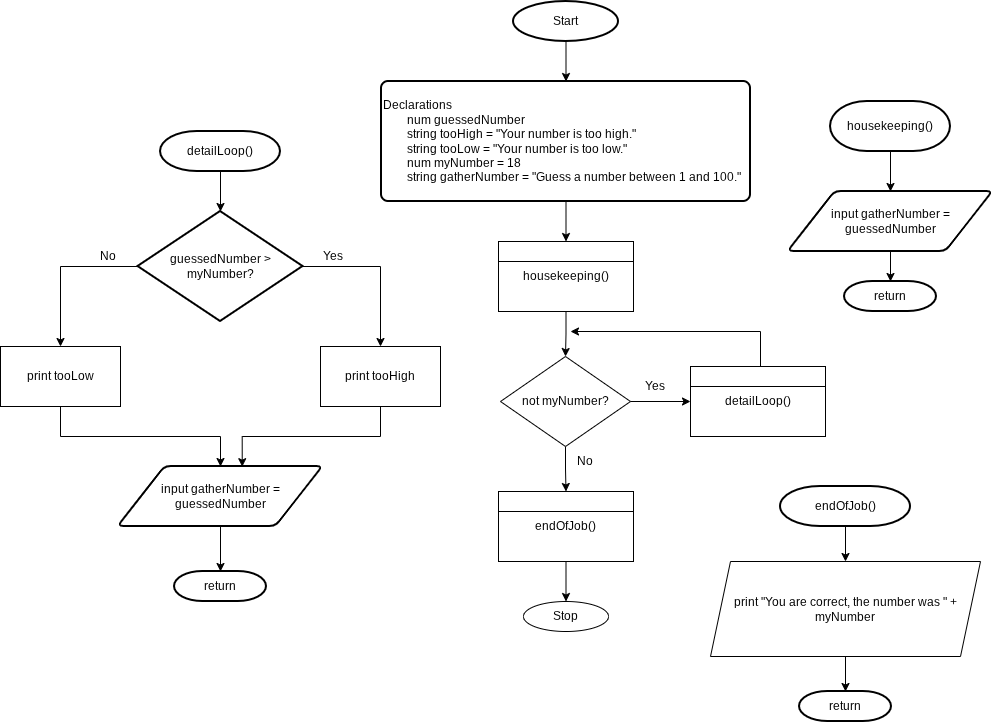

The diagram above was exported from draw.io. Its source (the exported page's mxGraphModel, read from the mxfile embedded in the PNG):
<mxGraphModel dx="2515" dy="743" grid="1" gridSize="10" guides="1" tooltips="1" connect="1" arrows="1" fold="1" page="1" pageScale="1" pageWidth="850" pageHeight="1100" math="0" shadow="0">
  <root>
    <mxCell id="0" />
    <mxCell id="1" parent="0" />
    <mxCell id="LregPWPPqein7wpyN0PU-14" style="edgeStyle=orthogonalEdgeStyle;rounded=0;orthogonalLoop=1;jettySize=auto;html=1;entryX=0.5;entryY=0;entryDx=0;entryDy=0;" edge="1" parent="1" source="LregPWPPqein7wpyN0PU-1" target="LregPWPPqein7wpyN0PU-2">
      <mxGeometry relative="1" as="geometry" />
    </mxCell>
    <mxCell id="LregPWPPqein7wpyN0PU-1" value="Start" style="strokeWidth=2;html=1;shape=mxgraph.flowchart.start_1;whiteSpace=wrap;" vertex="1" parent="1">
      <mxGeometry x="373" y="150" width="105" height="40" as="geometry" />
    </mxCell>
    <mxCell id="LregPWPPqein7wpyN0PU-15" style="edgeStyle=orthogonalEdgeStyle;rounded=0;orthogonalLoop=1;jettySize=auto;html=1;entryX=0.5;entryY=0;entryDx=0;entryDy=0;" edge="1" parent="1" source="LregPWPPqein7wpyN0PU-2" target="LregPWPPqein7wpyN0PU-3">
      <mxGeometry relative="1" as="geometry" />
    </mxCell>
    <mxCell id="LregPWPPqein7wpyN0PU-2" value="Declarations&lt;div&gt;&lt;span style=&quot;white-space: pre;&quot;&gt;&#09;&lt;/span&gt;num guessedNumber&lt;/div&gt;&lt;div&gt;&lt;span style=&quot;white-space: pre;&quot;&gt;&#09;&lt;/span&gt;string tooHigh = &quot;Your number is too high.&quot;&lt;/div&gt;&lt;div&gt;&lt;span style=&quot;white-space: pre;&quot;&gt;&#09;&lt;/span&gt;string tooLow = &quot;Your number is too low.&quot;&lt;/div&gt;&lt;div&gt;&lt;span style=&quot;white-space: pre;&quot;&gt;&#09;&lt;/span&gt;num myNumber = 18&lt;/div&gt;&lt;div&gt;&lt;span style=&quot;white-space: pre;&quot;&gt;&#09;&lt;/span&gt;string gatherNumber = &quot;Guess a number between 1 and 100.&quot;&lt;br&gt;&lt;/div&gt;" style="rounded=1;whiteSpace=wrap;html=1;absoluteArcSize=1;arcSize=14;strokeWidth=2;align=left;" vertex="1" parent="1">
      <mxGeometry x="241" y="230" width="369" height="120" as="geometry" />
    </mxCell>
    <mxCell id="LregPWPPqein7wpyN0PU-16" style="edgeStyle=orthogonalEdgeStyle;rounded=0;orthogonalLoop=1;jettySize=auto;html=1;entryX=0.5;entryY=0;entryDx=0;entryDy=0;" edge="1" parent="1" source="LregPWPPqein7wpyN0PU-3" target="LregPWPPqein7wpyN0PU-4">
      <mxGeometry relative="1" as="geometry" />
    </mxCell>
    <mxCell id="LregPWPPqein7wpyN0PU-3" value="housekeeping()" style="shape=internalStorage;whiteSpace=wrap;html=1;backgroundOutline=1;dx=0;dy=20;" vertex="1" parent="1">
      <mxGeometry x="358" y="390" width="135" height="70" as="geometry" />
    </mxCell>
    <mxCell id="LregPWPPqein7wpyN0PU-17" style="edgeStyle=orthogonalEdgeStyle;rounded=0;orthogonalLoop=1;jettySize=auto;html=1;entryX=0.5;entryY=0;entryDx=0;entryDy=0;" edge="1" parent="1" source="LregPWPPqein7wpyN0PU-4" target="LregPWPPqein7wpyN0PU-8">
      <mxGeometry relative="1" as="geometry" />
    </mxCell>
    <mxCell id="LregPWPPqein7wpyN0PU-4" value="not myNumber?" style="rhombus;whiteSpace=wrap;html=1;" vertex="1" parent="1">
      <mxGeometry x="360" y="505" width="130" height="90" as="geometry" />
    </mxCell>
    <mxCell id="LregPWPPqein7wpyN0PU-5" style="edgeStyle=orthogonalEdgeStyle;rounded=0;orthogonalLoop=1;jettySize=auto;html=1;" edge="1" parent="1" source="LregPWPPqein7wpyN0PU-6">
      <mxGeometry relative="1" as="geometry">
        <mxPoint x="430" y="480" as="targetPoint" />
        <Array as="points">
          <mxPoint x="620" y="480" />
        </Array>
        <mxPoint x="671" y="510" as="sourcePoint" />
      </mxGeometry>
    </mxCell>
    <mxCell id="LregPWPPqein7wpyN0PU-6" value="detailLoop()" style="shape=internalStorage;whiteSpace=wrap;html=1;backgroundOutline=1;dx=0;dy=20;" vertex="1" parent="1">
      <mxGeometry x="550" y="515" width="135" height="70" as="geometry" />
    </mxCell>
    <mxCell id="LregPWPPqein7wpyN0PU-7" value="Yes" style="text;html=1;whiteSpace=wrap;strokeColor=none;fillColor=none;align=center;verticalAlign=middle;rounded=0;" vertex="1" parent="1">
      <mxGeometry x="485" y="520" width="60" height="30" as="geometry" />
    </mxCell>
    <mxCell id="LregPWPPqein7wpyN0PU-18" style="edgeStyle=orthogonalEdgeStyle;rounded=0;orthogonalLoop=1;jettySize=auto;html=1;entryX=0.5;entryY=0;entryDx=0;entryDy=0;" edge="1" parent="1" source="LregPWPPqein7wpyN0PU-8" target="LregPWPPqein7wpyN0PU-9">
      <mxGeometry relative="1" as="geometry" />
    </mxCell>
    <mxCell id="LregPWPPqein7wpyN0PU-8" value="endOfJob()" style="shape=internalStorage;whiteSpace=wrap;html=1;backgroundOutline=1;dx=0;dy=20;" vertex="1" parent="1">
      <mxGeometry x="358" y="640" width="135" height="70" as="geometry" />
    </mxCell>
    <mxCell id="LregPWPPqein7wpyN0PU-9" value="Stop" style="ellipse;whiteSpace=wrap;html=1;" vertex="1" parent="1">
      <mxGeometry x="383" y="750" width="85" height="30" as="geometry" />
    </mxCell>
    <mxCell id="LregPWPPqein7wpyN0PU-13" value="" style="endArrow=classic;html=1;rounded=0;entryX=0;entryY=0.5;entryDx=0;entryDy=0;exitX=1;exitY=0.5;exitDx=0;exitDy=0;" edge="1" parent="1" source="LregPWPPqein7wpyN0PU-4" target="LregPWPPqein7wpyN0PU-6">
      <mxGeometry width="50" height="50" relative="1" as="geometry">
        <mxPoint x="290" y="640" as="sourcePoint" />
        <mxPoint x="340" y="590" as="targetPoint" />
      </mxGeometry>
    </mxCell>
    <mxCell id="LregPWPPqein7wpyN0PU-19" value="No" style="text;html=1;whiteSpace=wrap;strokeColor=none;fillColor=none;align=center;verticalAlign=middle;rounded=0;" vertex="1" parent="1">
      <mxGeometry x="415" y="595" width="60" height="30" as="geometry" />
    </mxCell>
    <mxCell id="LregPWPPqein7wpyN0PU-25" style="edgeStyle=orthogonalEdgeStyle;rounded=0;orthogonalLoop=1;jettySize=auto;html=1;entryX=0.5;entryY=0;entryDx=0;entryDy=0;" edge="1" parent="1" source="LregPWPPqein7wpyN0PU-20" target="LregPWPPqein7wpyN0PU-21">
      <mxGeometry relative="1" as="geometry" />
    </mxCell>
    <mxCell id="LregPWPPqein7wpyN0PU-20" value="housekeeping()" style="strokeWidth=2;html=1;shape=mxgraph.flowchart.terminator;whiteSpace=wrap;" vertex="1" parent="1">
      <mxGeometry x="690" y="250" width="120" height="50" as="geometry" />
    </mxCell>
    <mxCell id="LregPWPPqein7wpyN0PU-37" style="edgeStyle=orthogonalEdgeStyle;rounded=0;orthogonalLoop=1;jettySize=auto;html=1;entryX=0.5;entryY=0;entryDx=0;entryDy=0;" edge="1" parent="1" source="LregPWPPqein7wpyN0PU-21">
      <mxGeometry relative="1" as="geometry">
        <mxPoint x="750" y="430" as="targetPoint" />
      </mxGeometry>
    </mxCell>
    <mxCell id="LregPWPPqein7wpyN0PU-21" value="input gatherNumber = guessedNumber" style="shape=parallelogram;html=1;strokeWidth=2;perimeter=parallelogramPerimeter;whiteSpace=wrap;rounded=1;arcSize=12;size=0.23;" vertex="1" parent="1">
      <mxGeometry x="647.5" y="340" width="205" height="60" as="geometry" />
    </mxCell>
    <mxCell id="LregPWPPqein7wpyN0PU-24" value="detailLoop()" style="strokeWidth=2;html=1;shape=mxgraph.flowchart.terminator;whiteSpace=wrap;" vertex="1" parent="1">
      <mxGeometry x="20" y="280" width="120" height="40" as="geometry" />
    </mxCell>
    <mxCell id="LregPWPPqein7wpyN0PU-26" value="return" style="strokeWidth=2;html=1;shape=mxgraph.flowchart.terminator;whiteSpace=wrap;" vertex="1" parent="1">
      <mxGeometry x="704" y="430" width="92" height="30" as="geometry" />
    </mxCell>
    <mxCell id="LregPWPPqein7wpyN0PU-32" style="edgeStyle=orthogonalEdgeStyle;rounded=0;orthogonalLoop=1;jettySize=auto;html=1;entryX=0.5;entryY=0;entryDx=0;entryDy=0;" edge="1" parent="1" source="LregPWPPqein7wpyN0PU-28" target="LregPWPPqein7wpyN0PU-30">
      <mxGeometry relative="1" as="geometry" />
    </mxCell>
    <mxCell id="LregPWPPqein7wpyN0PU-33" style="edgeStyle=orthogonalEdgeStyle;rounded=0;orthogonalLoop=1;jettySize=auto;html=1;entryX=0.5;entryY=0;entryDx=0;entryDy=0;" edge="1" parent="1" source="LregPWPPqein7wpyN0PU-28" target="LregPWPPqein7wpyN0PU-31">
      <mxGeometry relative="1" as="geometry" />
    </mxCell>
    <mxCell id="LregPWPPqein7wpyN0PU-28" value="guessedNumber &amp;gt; myNumber?" style="strokeWidth=2;html=1;shape=mxgraph.flowchart.decision;whiteSpace=wrap;" vertex="1" parent="1">
      <mxGeometry x="-2.5" y="360" width="165" height="110" as="geometry" />
    </mxCell>
    <mxCell id="LregPWPPqein7wpyN0PU-29" style="edgeStyle=orthogonalEdgeStyle;rounded=0;orthogonalLoop=1;jettySize=auto;html=1;entryX=0.5;entryY=0;entryDx=0;entryDy=0;entryPerimeter=0;" edge="1" parent="1" source="LregPWPPqein7wpyN0PU-24" target="LregPWPPqein7wpyN0PU-28">
      <mxGeometry relative="1" as="geometry" />
    </mxCell>
    <mxCell id="LregPWPPqein7wpyN0PU-42" style="edgeStyle=orthogonalEdgeStyle;rounded=0;orthogonalLoop=1;jettySize=auto;html=1;entryX=0.5;entryY=0;entryDx=0;entryDy=0;" edge="1" parent="1" source="LregPWPPqein7wpyN0PU-30" target="LregPWPPqein7wpyN0PU-39">
      <mxGeometry relative="1" as="geometry" />
    </mxCell>
    <mxCell id="LregPWPPqein7wpyN0PU-30" value="print tooLow" style="rounded=0;whiteSpace=wrap;html=1;" vertex="1" parent="1">
      <mxGeometry x="-140" y="495" width="120" height="60" as="geometry" />
    </mxCell>
    <mxCell id="LregPWPPqein7wpyN0PU-31" value="print tooHigh" style="rounded=0;whiteSpace=wrap;html=1;" vertex="1" parent="1">
      <mxGeometry x="180" y="495" width="120" height="60" as="geometry" />
    </mxCell>
    <mxCell id="LregPWPPqein7wpyN0PU-34" value="Yes" style="text;html=1;whiteSpace=wrap;strokeColor=none;fillColor=none;align=center;verticalAlign=middle;rounded=0;" vertex="1" parent="1">
      <mxGeometry x="162.5" y="390" width="60" height="30" as="geometry" />
    </mxCell>
    <mxCell id="LregPWPPqein7wpyN0PU-35" value="No" style="text;html=1;whiteSpace=wrap;strokeColor=none;fillColor=none;align=center;verticalAlign=middle;rounded=0;" vertex="1" parent="1">
      <mxGeometry x="-62.5" y="390" width="60" height="30" as="geometry" />
    </mxCell>
    <mxCell id="LregPWPPqein7wpyN0PU-39" value="input gatherNumber = guessedNumber" style="shape=parallelogram;html=1;strokeWidth=2;perimeter=parallelogramPerimeter;whiteSpace=wrap;rounded=1;arcSize=12;size=0.23;" vertex="1" parent="1">
      <mxGeometry x="-22.5" y="615" width="205" height="60" as="geometry" />
    </mxCell>
    <mxCell id="LregPWPPqein7wpyN0PU-43" style="edgeStyle=orthogonalEdgeStyle;rounded=0;orthogonalLoop=1;jettySize=auto;html=1;entryX=0.606;entryY=0.003;entryDx=0;entryDy=0;entryPerimeter=0;" edge="1" parent="1" source="LregPWPPqein7wpyN0PU-31" target="LregPWPPqein7wpyN0PU-39">
      <mxGeometry relative="1" as="geometry" />
    </mxCell>
    <mxCell id="LregPWPPqein7wpyN0PU-44" value="return" style="strokeWidth=2;html=1;shape=mxgraph.flowchart.terminator;whiteSpace=wrap;" vertex="1" parent="1">
      <mxGeometry x="34" y="720" width="92" height="30" as="geometry" />
    </mxCell>
    <mxCell id="LregPWPPqein7wpyN0PU-45" style="edgeStyle=orthogonalEdgeStyle;rounded=0;orthogonalLoop=1;jettySize=auto;html=1;entryX=0.5;entryY=0;entryDx=0;entryDy=0;entryPerimeter=0;" edge="1" parent="1" source="LregPWPPqein7wpyN0PU-39" target="LregPWPPqein7wpyN0PU-44">
      <mxGeometry relative="1" as="geometry" />
    </mxCell>
    <mxCell id="LregPWPPqein7wpyN0PU-54" style="edgeStyle=orthogonalEdgeStyle;rounded=0;orthogonalLoop=1;jettySize=auto;html=1;entryX=0.5;entryY=0;entryDx=0;entryDy=0;" edge="1" parent="1" source="LregPWPPqein7wpyN0PU-46" target="LregPWPPqein7wpyN0PU-49">
      <mxGeometry relative="1" as="geometry" />
    </mxCell>
    <mxCell id="LregPWPPqein7wpyN0PU-46" value="endOfJob()" style="strokeWidth=2;html=1;shape=mxgraph.flowchart.terminator;whiteSpace=wrap;" vertex="1" parent="1">
      <mxGeometry x="640" y="635" width="130" height="40" as="geometry" />
    </mxCell>
    <mxCell id="LregPWPPqein7wpyN0PU-49" value="print &quot;You are correct, the number was &quot; + myNumber" style="shape=parallelogram;perimeter=parallelogramPerimeter;whiteSpace=wrap;html=1;fixedSize=1;" vertex="1" parent="1">
      <mxGeometry x="570" y="710" width="270" height="95" as="geometry" />
    </mxCell>
    <mxCell id="LregPWPPqein7wpyN0PU-51" value="return" style="strokeWidth=2;html=1;shape=mxgraph.flowchart.terminator;whiteSpace=wrap;" vertex="1" parent="1">
      <mxGeometry x="659" y="840" width="92" height="30" as="geometry" />
    </mxCell>
    <mxCell id="LregPWPPqein7wpyN0PU-53" style="edgeStyle=orthogonalEdgeStyle;rounded=0;orthogonalLoop=1;jettySize=auto;html=1;entryX=0.5;entryY=0;entryDx=0;entryDy=0;entryPerimeter=0;" edge="1" parent="1" source="LregPWPPqein7wpyN0PU-49" target="LregPWPPqein7wpyN0PU-51">
      <mxGeometry relative="1" as="geometry" />
    </mxCell>
  </root>
</mxGraphModel>